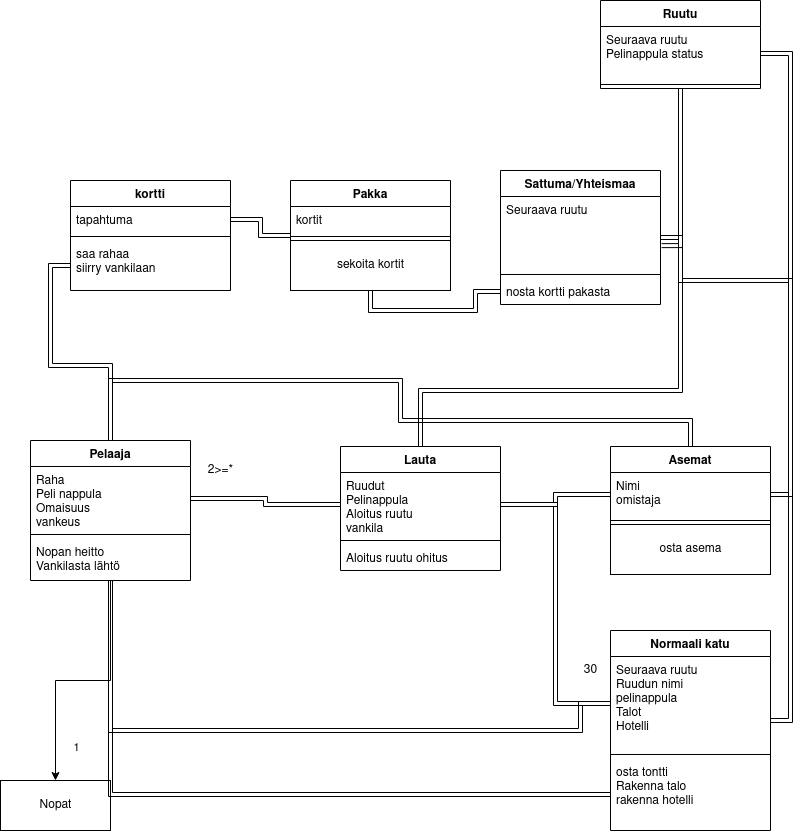

The diagram above was exported from draw.io. Its source (the exported page's mxGraphModel, read from the mxfile embedded in the PNG):
<mxGraphModel dx="981" dy="1690" grid="1" gridSize="10" guides="1" tooltips="1" connect="1" arrows="1" fold="1" page="1" pageScale="1" pageWidth="827" pageHeight="1169" math="0" shadow="0">
  <root>
    <mxCell id="0" />
    <mxCell id="1" parent="0" />
    <mxCell id="QyaDfyO5gQ0xv06t53FS-42" value="" style="edgeStyle=orthogonalEdgeStyle;shape=link;rounded=0;orthogonalLoop=1;jettySize=auto;html=1;" edge="1" parent="1" source="QyaDfyO5gQ0xv06t53FS-7" target="QyaDfyO5gQ0xv06t53FS-38">
      <mxGeometry relative="1" as="geometry">
        <Array as="points">
          <mxPoint x="440" y="80" />
          <mxPoint x="700" y="80" />
        </Array>
      </mxGeometry>
    </mxCell>
    <mxCell id="QyaDfyO5gQ0xv06t53FS-7" value="Lauta" style="swimlane;fontStyle=1;align=center;verticalAlign=top;childLayout=stackLayout;horizontal=1;startSize=26;horizontalStack=0;resizeParent=1;resizeParentMax=0;resizeLast=0;collapsible=1;marginBottom=0;" vertex="1" parent="1">
      <mxGeometry x="360" y="136" width="160" height="124" as="geometry" />
    </mxCell>
    <mxCell id="QyaDfyO5gQ0xv06t53FS-8" value="Ruudut&#10;Pelinappula&#10;Aloitus ruutu&#10;vankila" style="text;strokeColor=none;fillColor=none;align=left;verticalAlign=top;spacingLeft=4;spacingRight=4;overflow=hidden;rotatable=0;points=[[0,0.5],[1,0.5]];portConstraint=eastwest;" vertex="1" parent="QyaDfyO5gQ0xv06t53FS-7">
      <mxGeometry y="26" width="160" height="64" as="geometry" />
    </mxCell>
    <mxCell id="QyaDfyO5gQ0xv06t53FS-9" value="" style="line;strokeWidth=1;fillColor=none;align=left;verticalAlign=middle;spacingTop=-1;spacingLeft=3;spacingRight=3;rotatable=0;labelPosition=right;points=[];portConstraint=eastwest;" vertex="1" parent="QyaDfyO5gQ0xv06t53FS-7">
      <mxGeometry y="90" width="160" height="8" as="geometry" />
    </mxCell>
    <mxCell id="QyaDfyO5gQ0xv06t53FS-10" value="Aloitus ruutu ohitus&#10;&#10;" style="text;strokeColor=none;fillColor=none;align=left;verticalAlign=top;spacingLeft=4;spacingRight=4;overflow=hidden;rotatable=0;points=[[0,0.5],[1,0.5]];portConstraint=eastwest;" vertex="1" parent="QyaDfyO5gQ0xv06t53FS-7">
      <mxGeometry y="98" width="160" height="26" as="geometry" />
    </mxCell>
    <mxCell id="QyaDfyO5gQ0xv06t53FS-11" value="Normaali katu" style="swimlane;fontStyle=1;align=center;verticalAlign=top;childLayout=stackLayout;horizontal=1;startSize=26;horizontalStack=0;resizeParent=1;resizeParentMax=0;resizeLast=0;collapsible=1;marginBottom=0;" vertex="1" parent="1">
      <mxGeometry x="630" y="320" width="160" height="200" as="geometry" />
    </mxCell>
    <mxCell id="QyaDfyO5gQ0xv06t53FS-12" value="Seuraava ruutu&#10;Ruudun nimi&#10;pelinappula&#10;Talot&#10;Hotelli&#10;" style="text;strokeColor=none;fillColor=none;align=left;verticalAlign=top;spacingLeft=4;spacingRight=4;overflow=hidden;rotatable=0;points=[[0,0.5],[1,0.5]];portConstraint=eastwest;" vertex="1" parent="QyaDfyO5gQ0xv06t53FS-11">
      <mxGeometry y="26" width="160" height="94" as="geometry" />
    </mxCell>
    <mxCell id="QyaDfyO5gQ0xv06t53FS-13" value="" style="line;strokeWidth=1;fillColor=none;align=left;verticalAlign=middle;spacingTop=-1;spacingLeft=3;spacingRight=3;rotatable=0;labelPosition=right;points=[];portConstraint=eastwest;" vertex="1" parent="QyaDfyO5gQ0xv06t53FS-11">
      <mxGeometry y="120" width="160" height="8" as="geometry" />
    </mxCell>
    <mxCell id="QyaDfyO5gQ0xv06t53FS-14" value="osta tontti&#10;Rakenna talo&#10;rakenna hotelli&#10;" style="text;strokeColor=none;fillColor=none;align=left;verticalAlign=top;spacingLeft=4;spacingRight=4;overflow=hidden;rotatable=0;points=[[0,0.5],[1,0.5]];portConstraint=eastwest;" vertex="1" parent="QyaDfyO5gQ0xv06t53FS-11">
      <mxGeometry y="128" width="160" height="72" as="geometry" />
    </mxCell>
    <mxCell id="QyaDfyO5gQ0xv06t53FS-15" value="Nopat" style="html=1;" vertex="1" parent="1">
      <mxGeometry x="20" y="470" width="110" height="50" as="geometry" />
    </mxCell>
    <mxCell id="QyaDfyO5gQ0xv06t53FS-22" style="edgeStyle=orthogonalEdgeStyle;rounded=0;orthogonalLoop=1;jettySize=auto;html=1;" edge="1" parent="1" source="QyaDfyO5gQ0xv06t53FS-18" target="QyaDfyO5gQ0xv06t53FS-15">
      <mxGeometry relative="1" as="geometry" />
    </mxCell>
    <mxCell id="QyaDfyO5gQ0xv06t53FS-25" value="1" style="edgeLabel;html=1;align=center;verticalAlign=middle;resizable=0;points=[];" vertex="1" connectable="0" parent="QyaDfyO5gQ0xv06t53FS-22">
      <mxGeometry x="0.8372" y="2" relative="1" as="geometry">
        <mxPoint x="18" y="-13" as="offset" />
      </mxGeometry>
    </mxCell>
    <mxCell id="QyaDfyO5gQ0xv06t53FS-36" style="edgeStyle=orthogonalEdgeStyle;shape=link;rounded=0;orthogonalLoop=1;jettySize=auto;html=1;entryX=0.5;entryY=0;entryDx=0;entryDy=0;" edge="1" parent="1" source="QyaDfyO5gQ0xv06t53FS-18" target="QyaDfyO5gQ0xv06t53FS-29">
      <mxGeometry relative="1" as="geometry">
        <Array as="points">
          <mxPoint x="130" y="70" />
          <mxPoint x="420" y="70" />
          <mxPoint x="420" y="110" />
          <mxPoint x="710" y="110" />
        </Array>
      </mxGeometry>
    </mxCell>
    <mxCell id="QyaDfyO5gQ0xv06t53FS-18" value="Pelaaja" style="swimlane;fontStyle=1;align=center;verticalAlign=top;childLayout=stackLayout;horizontal=1;startSize=26;horizontalStack=0;resizeParent=1;resizeParentMax=0;resizeLast=0;collapsible=1;marginBottom=0;" vertex="1" parent="1">
      <mxGeometry x="50" y="130" width="160" height="140" as="geometry" />
    </mxCell>
    <mxCell id="QyaDfyO5gQ0xv06t53FS-19" value="Raha&#10;Peli nappula&#10;Omaisuus&#10;vankeus&#10;" style="text;strokeColor=none;fillColor=none;align=left;verticalAlign=top;spacingLeft=4;spacingRight=4;overflow=hidden;rotatable=0;points=[[0,0.5],[1,0.5]];portConstraint=eastwest;" vertex="1" parent="QyaDfyO5gQ0xv06t53FS-18">
      <mxGeometry y="26" width="160" height="64" as="geometry" />
    </mxCell>
    <mxCell id="QyaDfyO5gQ0xv06t53FS-20" value="" style="line;strokeWidth=1;fillColor=none;align=left;verticalAlign=middle;spacingTop=-1;spacingLeft=3;spacingRight=3;rotatable=0;labelPosition=right;points=[];portConstraint=eastwest;" vertex="1" parent="QyaDfyO5gQ0xv06t53FS-18">
      <mxGeometry y="90" width="160" height="8" as="geometry" />
    </mxCell>
    <mxCell id="QyaDfyO5gQ0xv06t53FS-21" value="Nopan heitto&#10;Vankilasta lähtö&#10;" style="text;strokeColor=none;fillColor=none;align=left;verticalAlign=top;spacingLeft=4;spacingRight=4;overflow=hidden;rotatable=0;points=[[0,0.5],[1,0.5]];portConstraint=eastwest;" vertex="1" parent="QyaDfyO5gQ0xv06t53FS-18">
      <mxGeometry y="98" width="160" height="42" as="geometry" />
    </mxCell>
    <mxCell id="QyaDfyO5gQ0xv06t53FS-23" style="edgeStyle=orthogonalEdgeStyle;rounded=0;orthogonalLoop=1;jettySize=auto;html=1;shape=link;" edge="1" parent="1" source="QyaDfyO5gQ0xv06t53FS-19" target="QyaDfyO5gQ0xv06t53FS-8">
      <mxGeometry relative="1" as="geometry" />
    </mxCell>
    <mxCell id="QyaDfyO5gQ0xv06t53FS-24" style="edgeStyle=orthogonalEdgeStyle;rounded=0;orthogonalLoop=1;jettySize=auto;html=1;shape=link;" edge="1" parent="1" source="QyaDfyO5gQ0xv06t53FS-8" target="QyaDfyO5gQ0xv06t53FS-12">
      <mxGeometry relative="1" as="geometry" />
    </mxCell>
    <mxCell id="QyaDfyO5gQ0xv06t53FS-26" style="edgeStyle=orthogonalEdgeStyle;rounded=0;orthogonalLoop=1;jettySize=auto;html=1;entryX=0;entryY=0.5;entryDx=0;entryDy=0;shape=link;" edge="1" parent="1" source="QyaDfyO5gQ0xv06t53FS-21" target="QyaDfyO5gQ0xv06t53FS-12">
      <mxGeometry relative="1" as="geometry">
        <mxPoint x="540" y="430" as="targetPoint" />
        <Array as="points">
          <mxPoint x="130" y="420" />
          <mxPoint x="600" y="420" />
        </Array>
      </mxGeometry>
    </mxCell>
    <mxCell id="QyaDfyO5gQ0xv06t53FS-27" value="30" style="text;html=1;align=center;verticalAlign=middle;resizable=0;points=[];autosize=1;strokeColor=none;fillColor=none;" vertex="1" parent="1">
      <mxGeometry x="595" y="350" width="30" height="20" as="geometry" />
    </mxCell>
    <mxCell id="QyaDfyO5gQ0xv06t53FS-28" value="2&amp;gt;=*" style="text;html=1;align=center;verticalAlign=middle;resizable=0;points=[];autosize=1;strokeColor=none;fillColor=none;" vertex="1" parent="1">
      <mxGeometry x="220" y="150" width="40" height="20" as="geometry" />
    </mxCell>
    <mxCell id="QyaDfyO5gQ0xv06t53FS-29" value="Asemat" style="swimlane;fontStyle=1;align=center;verticalAlign=top;childLayout=stackLayout;horizontal=1;startSize=26;horizontalStack=0;resizeParent=1;resizeParentMax=0;resizeLast=0;collapsible=1;marginBottom=0;" vertex="1" parent="1">
      <mxGeometry x="630" y="136" width="160" height="128" as="geometry" />
    </mxCell>
    <mxCell id="QyaDfyO5gQ0xv06t53FS-30" value="Nimi&#10;omistaja&#10;" style="text;strokeColor=none;fillColor=none;align=left;verticalAlign=top;spacingLeft=4;spacingRight=4;overflow=hidden;rotatable=0;points=[[0,0.5],[1,0.5]];portConstraint=eastwest;" vertex="1" parent="QyaDfyO5gQ0xv06t53FS-29">
      <mxGeometry y="26" width="160" height="44" as="geometry" />
    </mxCell>
    <mxCell id="QyaDfyO5gQ0xv06t53FS-31" value="" style="line;strokeWidth=1;fillColor=none;align=left;verticalAlign=middle;spacingTop=-1;spacingLeft=3;spacingRight=3;rotatable=0;labelPosition=right;points=[];portConstraint=eastwest;" vertex="1" parent="QyaDfyO5gQ0xv06t53FS-29">
      <mxGeometry y="70" width="160" height="8" as="geometry" />
    </mxCell>
    <mxCell id="QyaDfyO5gQ0xv06t53FS-61" value="osta asema" style="html=1;" vertex="1" parent="QyaDfyO5gQ0xv06t53FS-29">
      <mxGeometry y="78" width="160" height="50" as="geometry" />
    </mxCell>
    <mxCell id="QyaDfyO5gQ0xv06t53FS-33" style="edgeStyle=orthogonalEdgeStyle;shape=link;rounded=0;orthogonalLoop=1;jettySize=auto;html=1;" edge="1" parent="1" source="QyaDfyO5gQ0xv06t53FS-8" target="QyaDfyO5gQ0xv06t53FS-30">
      <mxGeometry relative="1" as="geometry" />
    </mxCell>
    <mxCell id="QyaDfyO5gQ0xv06t53FS-37" style="edgeStyle=orthogonalEdgeStyle;shape=link;rounded=0;orthogonalLoop=1;jettySize=auto;html=1;entryX=0.5;entryY=1.017;entryDx=0;entryDy=0;entryPerimeter=0;" edge="1" parent="1" source="QyaDfyO5gQ0xv06t53FS-14" target="QyaDfyO5gQ0xv06t53FS-21">
      <mxGeometry relative="1" as="geometry" />
    </mxCell>
    <mxCell id="QyaDfyO5gQ0xv06t53FS-38" value="Sattuma/Yhteismaa" style="swimlane;fontStyle=1;align=center;verticalAlign=top;childLayout=stackLayout;horizontal=1;startSize=26;horizontalStack=0;resizeParent=1;resizeParentMax=0;resizeLast=0;collapsible=1;marginBottom=0;" vertex="1" parent="1">
      <mxGeometry x="520" y="-140" width="160" height="134" as="geometry" />
    </mxCell>
    <mxCell id="QyaDfyO5gQ0xv06t53FS-39" value="Seuraava ruutu&#10;" style="text;strokeColor=none;fillColor=none;align=left;verticalAlign=top;spacingLeft=4;spacingRight=4;overflow=hidden;rotatable=0;points=[[0,0.5],[1,0.5]];portConstraint=eastwest;" vertex="1" parent="QyaDfyO5gQ0xv06t53FS-38">
      <mxGeometry y="26" width="160" height="74" as="geometry" />
    </mxCell>
    <mxCell id="QyaDfyO5gQ0xv06t53FS-40" value="" style="line;strokeWidth=1;fillColor=none;align=left;verticalAlign=middle;spacingTop=-1;spacingLeft=3;spacingRight=3;rotatable=0;labelPosition=right;points=[];portConstraint=eastwest;" vertex="1" parent="QyaDfyO5gQ0xv06t53FS-38">
      <mxGeometry y="100" width="160" height="8" as="geometry" />
    </mxCell>
    <mxCell id="QyaDfyO5gQ0xv06t53FS-41" value="nosta kortti pakasta&#10;&#10;" style="text;strokeColor=none;fillColor=none;align=left;verticalAlign=top;spacingLeft=4;spacingRight=4;overflow=hidden;rotatable=0;points=[[0,0.5],[1,0.5]];portConstraint=eastwest;" vertex="1" parent="QyaDfyO5gQ0xv06t53FS-38">
      <mxGeometry y="108" width="160" height="26" as="geometry" />
    </mxCell>
    <mxCell id="QyaDfyO5gQ0xv06t53FS-47" style="edgeStyle=orthogonalEdgeStyle;shape=link;rounded=0;orthogonalLoop=1;jettySize=auto;html=1;entryX=1.007;entryY=0.664;entryDx=0;entryDy=0;entryPerimeter=0;" edge="1" parent="1" source="QyaDfyO5gQ0xv06t53FS-43" target="QyaDfyO5gQ0xv06t53FS-39">
      <mxGeometry relative="1" as="geometry" />
    </mxCell>
    <mxCell id="QyaDfyO5gQ0xv06t53FS-48" style="edgeStyle=orthogonalEdgeStyle;shape=link;rounded=0;orthogonalLoop=1;jettySize=auto;html=1;entryX=1;entryY=0.5;entryDx=0;entryDy=0;" edge="1" parent="1" source="QyaDfyO5gQ0xv06t53FS-43" target="QyaDfyO5gQ0xv06t53FS-30">
      <mxGeometry relative="1" as="geometry" />
    </mxCell>
    <mxCell id="QyaDfyO5gQ0xv06t53FS-43" value="Ruutu" style="swimlane;fontStyle=1;align=center;verticalAlign=top;childLayout=stackLayout;horizontal=1;startSize=26;horizontalStack=0;resizeParent=1;resizeParentMax=0;resizeLast=0;collapsible=1;marginBottom=0;" vertex="1" parent="1">
      <mxGeometry x="620" y="-310" width="160" height="88" as="geometry" />
    </mxCell>
    <mxCell id="QyaDfyO5gQ0xv06t53FS-44" value="Seuraava ruutu&#10;Pelinappula status&#10;" style="text;strokeColor=none;fillColor=none;align=left;verticalAlign=top;spacingLeft=4;spacingRight=4;overflow=hidden;rotatable=0;points=[[0,0.5],[1,0.5]];portConstraint=eastwest;" vertex="1" parent="QyaDfyO5gQ0xv06t53FS-43">
      <mxGeometry y="26" width="160" height="54" as="geometry" />
    </mxCell>
    <mxCell id="QyaDfyO5gQ0xv06t53FS-45" value="" style="line;strokeWidth=1;fillColor=none;align=left;verticalAlign=middle;spacingTop=-1;spacingLeft=3;spacingRight=3;rotatable=0;labelPosition=right;points=[];portConstraint=eastwest;" vertex="1" parent="QyaDfyO5gQ0xv06t53FS-43">
      <mxGeometry y="80" width="160" height="8" as="geometry" />
    </mxCell>
    <mxCell id="QyaDfyO5gQ0xv06t53FS-49" style="edgeStyle=orthogonalEdgeStyle;shape=link;rounded=0;orthogonalLoop=1;jettySize=auto;html=1;entryX=1;entryY=0.681;entryDx=0;entryDy=0;entryPerimeter=0;" edge="1" parent="1" source="QyaDfyO5gQ0xv06t53FS-44" target="QyaDfyO5gQ0xv06t53FS-12">
      <mxGeometry relative="1" as="geometry" />
    </mxCell>
    <mxCell id="QyaDfyO5gQ0xv06t53FS-59" style="edgeStyle=orthogonalEdgeStyle;shape=link;rounded=0;orthogonalLoop=1;jettySize=auto;html=1;entryX=1;entryY=0.5;entryDx=0;entryDy=0;" edge="1" parent="1" source="QyaDfyO5gQ0xv06t53FS-50" target="QyaDfyO5gQ0xv06t53FS-56">
      <mxGeometry relative="1" as="geometry" />
    </mxCell>
    <mxCell id="QyaDfyO5gQ0xv06t53FS-50" value="Pakka" style="swimlane;fontStyle=1;align=center;verticalAlign=top;childLayout=stackLayout;horizontal=1;startSize=26;horizontalStack=0;resizeParent=1;resizeParentMax=0;resizeLast=0;collapsible=1;marginBottom=0;" vertex="1" parent="1">
      <mxGeometry x="310" y="-130" width="160" height="110" as="geometry" />
    </mxCell>
    <mxCell id="QyaDfyO5gQ0xv06t53FS-51" value="kortit" style="text;strokeColor=none;fillColor=none;align=left;verticalAlign=top;spacingLeft=4;spacingRight=4;overflow=hidden;rotatable=0;points=[[0,0.5],[1,0.5]];portConstraint=eastwest;" vertex="1" parent="QyaDfyO5gQ0xv06t53FS-50">
      <mxGeometry y="26" width="160" height="26" as="geometry" />
    </mxCell>
    <mxCell id="QyaDfyO5gQ0xv06t53FS-52" value="" style="line;strokeWidth=1;fillColor=none;align=left;verticalAlign=middle;spacingTop=-1;spacingLeft=3;spacingRight=3;rotatable=0;labelPosition=right;points=[];portConstraint=eastwest;" vertex="1" parent="QyaDfyO5gQ0xv06t53FS-50">
      <mxGeometry y="52" width="160" height="8" as="geometry" />
    </mxCell>
    <mxCell id="QyaDfyO5gQ0xv06t53FS-62" value="sekoita kortit" style="html=1;" vertex="1" parent="QyaDfyO5gQ0xv06t53FS-50">
      <mxGeometry y="60" width="160" height="50" as="geometry" />
    </mxCell>
    <mxCell id="QyaDfyO5gQ0xv06t53FS-54" style="edgeStyle=orthogonalEdgeStyle;shape=link;rounded=0;orthogonalLoop=1;jettySize=auto;html=1;entryX=0.5;entryY=1;entryDx=0;entryDy=0;" edge="1" parent="1" source="QyaDfyO5gQ0xv06t53FS-41" target="QyaDfyO5gQ0xv06t53FS-50">
      <mxGeometry relative="1" as="geometry" />
    </mxCell>
    <mxCell id="QyaDfyO5gQ0xv06t53FS-55" value="kortti" style="swimlane;fontStyle=1;align=center;verticalAlign=top;childLayout=stackLayout;horizontal=1;startSize=26;horizontalStack=0;resizeParent=1;resizeParentMax=0;resizeLast=0;collapsible=1;marginBottom=0;" vertex="1" parent="1">
      <mxGeometry x="90" y="-130" width="160" height="110" as="geometry" />
    </mxCell>
    <mxCell id="QyaDfyO5gQ0xv06t53FS-56" value="tapahtuma" style="text;strokeColor=none;fillColor=none;align=left;verticalAlign=top;spacingLeft=4;spacingRight=4;overflow=hidden;rotatable=0;points=[[0,0.5],[1,0.5]];portConstraint=eastwest;" vertex="1" parent="QyaDfyO5gQ0xv06t53FS-55">
      <mxGeometry y="26" width="160" height="26" as="geometry" />
    </mxCell>
    <mxCell id="QyaDfyO5gQ0xv06t53FS-57" value="" style="line;strokeWidth=1;fillColor=none;align=left;verticalAlign=middle;spacingTop=-1;spacingLeft=3;spacingRight=3;rotatable=0;labelPosition=right;points=[];portConstraint=eastwest;" vertex="1" parent="QyaDfyO5gQ0xv06t53FS-55">
      <mxGeometry y="52" width="160" height="8" as="geometry" />
    </mxCell>
    <mxCell id="QyaDfyO5gQ0xv06t53FS-58" value="saa rahaa&#10;siirry vankilaan&#10;" style="text;strokeColor=none;fillColor=none;align=left;verticalAlign=top;spacingLeft=4;spacingRight=4;overflow=hidden;rotatable=0;points=[[0,0.5],[1,0.5]];portConstraint=eastwest;" vertex="1" parent="QyaDfyO5gQ0xv06t53FS-55">
      <mxGeometry y="60" width="160" height="50" as="geometry" />
    </mxCell>
    <mxCell id="QyaDfyO5gQ0xv06t53FS-60" style="edgeStyle=orthogonalEdgeStyle;shape=link;rounded=0;orthogonalLoop=1;jettySize=auto;html=1;entryX=0.5;entryY=0;entryDx=0;entryDy=0;" edge="1" parent="1" source="QyaDfyO5gQ0xv06t53FS-58" target="QyaDfyO5gQ0xv06t53FS-18">
      <mxGeometry relative="1" as="geometry" />
    </mxCell>
  </root>
</mxGraphModel>